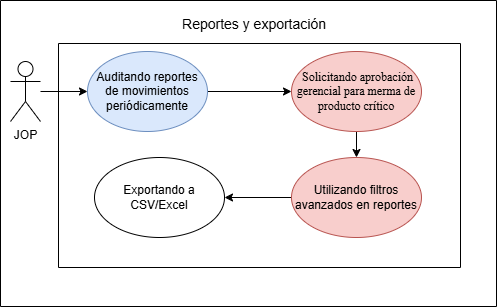

The diagram above was exported from draw.io. Its source (the exported page's mxGraphModel, read from the mxfile embedded in the PNG):
<mxGraphModel dx="1552" dy="875" grid="0" gridSize="10" guides="1" tooltips="1" connect="1" arrows="1" fold="1" page="1" pageScale="1" pageWidth="827" pageHeight="1169" math="0" shadow="0">
  <root>
    <mxCell id="0" />
    <mxCell id="1" parent="0" />
    <mxCell id="-rSmHoV0b_mm-tehqPS3-1" parent="1" style="swimlane;startSize=0;" value="" vertex="1">
      <mxGeometry height="224" width="402" x="258" y="431" as="geometry">
        <mxRectangle height="44" width="50" x="258" y="412" as="alternateBounds" />
      </mxGeometry>
    </mxCell>
    <mxCell id="-rSmHoV0b_mm-tehqPS3-2" parent="1" style="swimlane;startSize=0;" value="" vertex="1">
      <mxGeometry height="306" width="496" x="200" y="388" as="geometry">
        <mxRectangle height="44" width="50" x="200" y="351" as="alternateBounds" />
      </mxGeometry>
    </mxCell>
    <mxCell id="t10ZgxzqFsQRRy7DNsAE-3" edge="1" parent="-rSmHoV0b_mm-tehqPS3-2" source="-rSmHoV0b_mm-tehqPS3-5" style="edgeStyle=orthogonalEdgeStyle;rounded=0;orthogonalLoop=1;jettySize=auto;html=1;" target="t10ZgxzqFsQRRy7DNsAE-2" value="">
      <mxGeometry relative="1" as="geometry" />
    </mxCell>
    <mxCell id="-rSmHoV0b_mm-tehqPS3-5" parent="-rSmHoV0b_mm-tehqPS3-2" style="ellipse;whiteSpace=wrap;html=1;fillColor=#dae8fc;strokeColor=#6c8ebf;" value="Auditando reportes de movimientos periódicamente" vertex="1">
      <mxGeometry height="80" width="120" x="87" y="51" as="geometry" />
    </mxCell>
    <mxCell id="-rSmHoV0b_mm-tehqPS3-6" edge="1" parent="-rSmHoV0b_mm-tehqPS3-2" source="-rSmHoV0b_mm-tehqPS3-7" style="edgeStyle=orthogonalEdgeStyle;rounded=0;orthogonalLoop=1;jettySize=auto;html=1;" target="-rSmHoV0b_mm-tehqPS3-5">
      <mxGeometry relative="1" as="geometry" />
    </mxCell>
    <mxCell id="-rSmHoV0b_mm-tehqPS3-7" parent="-rSmHoV0b_mm-tehqPS3-2" style="shape=umlActor;verticalLabelPosition=bottom;verticalAlign=top;html=1;outlineConnect=0;" value="JOP" vertex="1">
      <mxGeometry height="60" width="30" x="10" y="61" as="geometry" />
    </mxCell>
    <mxCell id="-rSmHoV0b_mm-tehqPS3-10" edge="1" parent="-rSmHoV0b_mm-tehqPS3-2" source="-rSmHoV0b_mm-tehqPS3-8" style="rounded=0;orthogonalLoop=1;jettySize=auto;html=1;" target="-rSmHoV0b_mm-tehqPS3-9">
      <mxGeometry relative="1" as="geometry" />
    </mxCell>
    <mxCell id="-rSmHoV0b_mm-tehqPS3-8" parent="-rSmHoV0b_mm-tehqPS3-2" style="ellipse;whiteSpace=wrap;html=1;fillColor=#f8cecc;strokeColor=#b85450;" value="Utilizando filtros avanzados en reportes" vertex="1">
      <mxGeometry height="80" width="130" x="291" y="157" as="geometry" />
    </mxCell>
    <mxCell id="-rSmHoV0b_mm-tehqPS3-9" parent="-rSmHoV0b_mm-tehqPS3-2" style="ellipse;whiteSpace=wrap;html=1;" value="Exportando a CSV/Excel" vertex="1">
      <mxGeometry height="80" width="130" x="94" y="157" as="geometry" />
    </mxCell>
    <mxCell id="-rSmHoV0b_mm-tehqPS3-3" parent="-rSmHoV0b_mm-tehqPS3-2" style="text;html=1;whiteSpace=wrap;strokeColor=none;fillColor=none;align=center;verticalAlign=middle;rounded=0;" value="&lt;font style=&quot;font-size: 14px;&quot;&gt;Reportes y exportación&lt;/font&gt;" vertex="1">
      <mxGeometry height="30" width="190" x="159" y="9" as="geometry" />
    </mxCell>
    <mxCell id="t10ZgxzqFsQRRy7DNsAE-4" edge="1" parent="-rSmHoV0b_mm-tehqPS3-2" source="t10ZgxzqFsQRRy7DNsAE-2" style="edgeStyle=orthogonalEdgeStyle;rounded=0;orthogonalLoop=1;jettySize=auto;html=1;" target="-rSmHoV0b_mm-tehqPS3-8" value="">
      <mxGeometry relative="1" as="geometry" />
    </mxCell>
    <mxCell id="t10ZgxzqFsQRRy7DNsAE-2" parent="-rSmHoV0b_mm-tehqPS3-2" style="ellipse;whiteSpace=wrap;html=1;fillColor=#f8cecc;strokeColor=#b85450;" value="&lt;span style=&quot;font-family: &amp;quot;Times New Roman&amp;quot;, serif; white-space: pre-wrap; color: rgb(0, 0, 0);&quot;&gt; Solicitando aprobación gerencial para merma de producto crítico&lt;/span&gt;" vertex="1">
      <mxGeometry height="80" width="130" x="291" y="51" as="geometry" />
    </mxCell>
  </root>
</mxGraphModel>